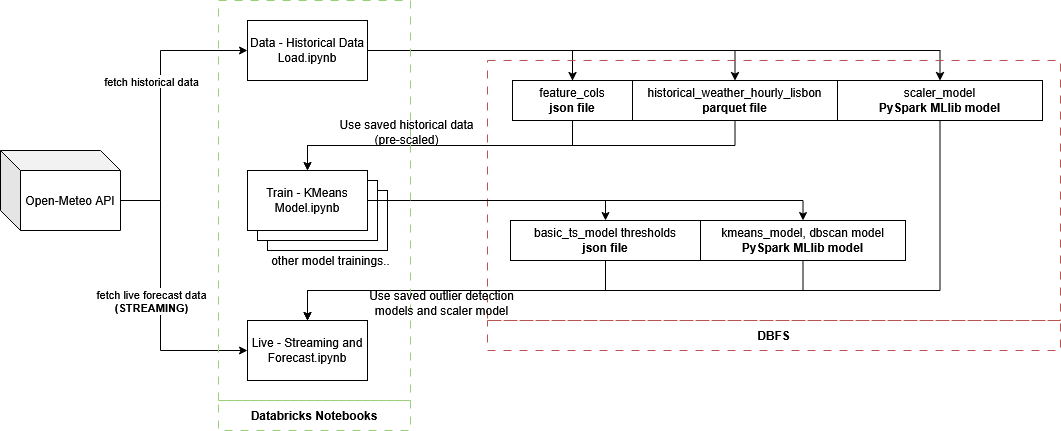

The diagram above was exported from draw.io. Its source (the exported page's mxGraphModel, read from the mxfile embedded in the PNG):
<mxGraphModel dx="1213" dy="659" grid="1" gridSize="10" guides="1" tooltips="1" connect="1" arrows="1" fold="1" page="1" pageScale="1" pageWidth="1169" pageHeight="1654" math="0" shadow="0">
  <root>
    <mxCell id="0" />
    <mxCell id="1" parent="0" />
    <mxCell id="zXnfsHHNiR4vofJUmAi1-22" value="Train - DBScan Model.ipynb" style="rounded=0;whiteSpace=wrap;html=1;" vertex="1" parent="1">
      <mxGeometry x="347" y="310" width="120" height="60" as="geometry" />
    </mxCell>
    <mxCell id="zXnfsHHNiR4vofJUmAi1-12" value="Train - DBScan Model.ipynb" style="rounded=0;whiteSpace=wrap;html=1;" vertex="1" parent="1">
      <mxGeometry x="337" y="300" width="120" height="60" as="geometry" />
    </mxCell>
    <mxCell id="zXnfsHHNiR4vofJUmAi1-19" style="edgeStyle=orthogonalEdgeStyle;rounded=0;orthogonalLoop=1;jettySize=auto;html=1;exitX=1;exitY=0.5;exitDx=0;exitDy=0;entryX=0.5;entryY=0;entryDx=0;entryDy=0;" edge="1" parent="1" source="zXnfsHHNiR4vofJUmAi1-1" target="zXnfsHHNiR4vofJUmAi1-4">
      <mxGeometry relative="1" as="geometry" />
    </mxCell>
    <mxCell id="zXnfsHHNiR4vofJUmAi1-20" style="edgeStyle=orthogonalEdgeStyle;rounded=0;orthogonalLoop=1;jettySize=auto;html=1;exitX=1;exitY=0.5;exitDx=0;exitDy=0;entryX=0.5;entryY=0;entryDx=0;entryDy=0;" edge="1" parent="1" source="zXnfsHHNiR4vofJUmAi1-1" target="zXnfsHHNiR4vofJUmAi1-5">
      <mxGeometry relative="1" as="geometry" />
    </mxCell>
    <mxCell id="zXnfsHHNiR4vofJUmAi1-31" style="edgeStyle=orthogonalEdgeStyle;rounded=0;orthogonalLoop=1;jettySize=auto;html=1;exitX=1;exitY=0.5;exitDx=0;exitDy=0;entryX=0.5;entryY=0;entryDx=0;entryDy=0;" edge="1" parent="1" source="zXnfsHHNiR4vofJUmAi1-1" target="zXnfsHHNiR4vofJUmAi1-6">
      <mxGeometry relative="1" as="geometry" />
    </mxCell>
    <mxCell id="zXnfsHHNiR4vofJUmAi1-1" value="Data - Historical Data Load.ipynb" style="rounded=0;whiteSpace=wrap;html=1;" vertex="1" parent="1">
      <mxGeometry x="327" y="140" width="120" height="60" as="geometry" />
    </mxCell>
    <mxCell id="zXnfsHHNiR4vofJUmAi1-3" value="" style="rounded=0;whiteSpace=wrap;html=1;fillColor=none;strokeColor=#b85450;dashed=1;dashPattern=8 8;" vertex="1" parent="1">
      <mxGeometry x="567" y="180" width="573" height="260" as="geometry" />
    </mxCell>
    <mxCell id="zXnfsHHNiR4vofJUmAi1-32" style="edgeStyle=orthogonalEdgeStyle;rounded=0;orthogonalLoop=1;jettySize=auto;html=1;exitX=0.5;exitY=1;exitDx=0;exitDy=0;entryX=0.5;entryY=0;entryDx=0;entryDy=0;" edge="1" parent="1" source="zXnfsHHNiR4vofJUmAi1-4" target="zXnfsHHNiR4vofJUmAi1-11">
      <mxGeometry relative="1" as="geometry" />
    </mxCell>
    <mxCell id="zXnfsHHNiR4vofJUmAi1-4" value="&lt;div&gt;feature_cols&lt;/div&gt;&lt;div&gt;&lt;b&gt;json file&lt;/b&gt;&lt;/div&gt;" style="rounded=0;whiteSpace=wrap;html=1;" vertex="1" parent="1">
      <mxGeometry x="592" y="200" width="120" height="40" as="geometry" />
    </mxCell>
    <mxCell id="zXnfsHHNiR4vofJUmAi1-34" style="edgeStyle=orthogonalEdgeStyle;rounded=0;orthogonalLoop=1;jettySize=auto;html=1;exitX=0.5;exitY=1;exitDx=0;exitDy=0;entryX=0.5;entryY=0;entryDx=0;entryDy=0;" edge="1" parent="1" source="zXnfsHHNiR4vofJUmAi1-5" target="zXnfsHHNiR4vofJUmAi1-11">
      <mxGeometry relative="1" as="geometry" />
    </mxCell>
    <mxCell id="zXnfsHHNiR4vofJUmAi1-5" value="&lt;div&gt;historical_weather_hourly_lisbon&lt;br&gt;&lt;b&gt;parquet file&lt;/b&gt;&lt;/div&gt;" style="rounded=0;whiteSpace=wrap;html=1;" vertex="1" parent="1">
      <mxGeometry x="712" y="200" width="205" height="40" as="geometry" />
    </mxCell>
    <mxCell id="zXnfsHHNiR4vofJUmAi1-36" style="edgeStyle=orthogonalEdgeStyle;rounded=0;orthogonalLoop=1;jettySize=auto;html=1;exitX=0.5;exitY=1;exitDx=0;exitDy=0;entryX=0.5;entryY=0;entryDx=0;entryDy=0;" edge="1" parent="1" source="zXnfsHHNiR4vofJUmAi1-6" target="zXnfsHHNiR4vofJUmAi1-25">
      <mxGeometry relative="1" as="geometry">
        <Array as="points">
          <mxPoint x="1020" y="410" />
          <mxPoint x="387" y="410" />
        </Array>
      </mxGeometry>
    </mxCell>
    <mxCell id="zXnfsHHNiR4vofJUmAi1-6" value="&lt;div&gt;scaler_model&lt;br&gt;&lt;b&gt;PySpark MLlib model&lt;/b&gt;&lt;/div&gt;" style="rounded=0;whiteSpace=wrap;html=1;" vertex="1" parent="1">
      <mxGeometry x="917" y="200" width="205" height="40" as="geometry" />
    </mxCell>
    <mxCell id="zXnfsHHNiR4vofJUmAi1-39" style="edgeStyle=orthogonalEdgeStyle;rounded=0;orthogonalLoop=1;jettySize=auto;html=1;exitX=0;exitY=0;exitDx=120;exitDy=50;exitPerimeter=0;entryX=0;entryY=0.5;entryDx=0;entryDy=0;" edge="1" parent="1" source="zXnfsHHNiR4vofJUmAi1-8" target="zXnfsHHNiR4vofJUmAi1-25">
      <mxGeometry relative="1" as="geometry">
        <Array as="points">
          <mxPoint x="240" y="320" />
          <mxPoint x="240" y="470" />
        </Array>
      </mxGeometry>
    </mxCell>
    <mxCell id="zXnfsHHNiR4vofJUmAi1-40" value="&lt;div&gt;fetch live forecast data&lt;/div&gt;&lt;div&gt;&lt;b&gt;(STREAMING)&lt;/b&gt;&lt;/div&gt;" style="edgeLabel;html=1;align=center;verticalAlign=middle;resizable=0;points=[];" vertex="1" connectable="0" parent="zXnfsHHNiR4vofJUmAi1-39">
      <mxGeometry x="0.0108" relative="1" as="geometry">
        <mxPoint x="-10" as="offset" />
      </mxGeometry>
    </mxCell>
    <mxCell id="zXnfsHHNiR4vofJUmAi1-8" value="&lt;div&gt;Open-Meteo API&lt;/div&gt;" style="shape=cube;whiteSpace=wrap;html=1;boundedLbl=1;backgroundOutline=1;darkOpacity=0.05;darkOpacity2=0.1;" vertex="1" parent="1">
      <mxGeometry x="80" y="270" width="120" height="80" as="geometry" />
    </mxCell>
    <mxCell id="zXnfsHHNiR4vofJUmAi1-9" value="" style="endArrow=classic;html=1;rounded=0;exitX=0;exitY=0;exitDx=120;exitDy=50;exitPerimeter=0;entryX=0;entryY=0.5;entryDx=0;entryDy=0;" edge="1" parent="1" source="zXnfsHHNiR4vofJUmAi1-8" target="zXnfsHHNiR4vofJUmAi1-1">
      <mxGeometry width="50" height="50" relative="1" as="geometry">
        <mxPoint x="230" y="260" as="sourcePoint" />
        <mxPoint x="280" y="210" as="targetPoint" />
        <Array as="points">
          <mxPoint x="240" y="320" />
          <mxPoint x="240" y="170" />
        </Array>
      </mxGeometry>
    </mxCell>
    <mxCell id="zXnfsHHNiR4vofJUmAi1-10" value="fetch historical data" style="edgeLabel;html=1;align=center;verticalAlign=middle;resizable=0;points=[];" vertex="1" connectable="0" parent="zXnfsHHNiR4vofJUmAi1-9">
      <mxGeometry x="0.5009" y="-1" relative="1" as="geometry">
        <mxPoint x="-28" y="29" as="offset" />
      </mxGeometry>
    </mxCell>
    <mxCell id="zXnfsHHNiR4vofJUmAi1-37" style="edgeStyle=orthogonalEdgeStyle;rounded=0;orthogonalLoop=1;jettySize=auto;html=1;exitX=1;exitY=0.5;exitDx=0;exitDy=0;entryX=0.5;entryY=0;entryDx=0;entryDy=0;" edge="1" parent="1" source="zXnfsHHNiR4vofJUmAi1-11" target="zXnfsHHNiR4vofJUmAi1-26">
      <mxGeometry relative="1" as="geometry" />
    </mxCell>
    <mxCell id="zXnfsHHNiR4vofJUmAi1-43" style="edgeStyle=orthogonalEdgeStyle;rounded=0;orthogonalLoop=1;jettySize=auto;html=1;exitX=1;exitY=0.5;exitDx=0;exitDy=0;entryX=0.5;entryY=0;entryDx=0;entryDy=0;" edge="1" parent="1" source="zXnfsHHNiR4vofJUmAi1-11" target="zXnfsHHNiR4vofJUmAi1-42">
      <mxGeometry relative="1" as="geometry" />
    </mxCell>
    <mxCell id="zXnfsHHNiR4vofJUmAi1-11" value="Train - KMeans Model.ipynb" style="rounded=0;whiteSpace=wrap;html=1;" vertex="1" parent="1">
      <mxGeometry x="327" y="290" width="120" height="60" as="geometry" />
    </mxCell>
    <mxCell id="zXnfsHHNiR4vofJUmAi1-25" value="Live - Streaming and Forecast.ipynb" style="rounded=0;whiteSpace=wrap;html=1;" vertex="1" parent="1">
      <mxGeometry x="327" y="440" width="120" height="60" as="geometry" />
    </mxCell>
    <mxCell id="zXnfsHHNiR4vofJUmAi1-38" style="edgeStyle=orthogonalEdgeStyle;rounded=0;orthogonalLoop=1;jettySize=auto;html=1;exitX=0.5;exitY=1;exitDx=0;exitDy=0;entryX=0.5;entryY=0;entryDx=0;entryDy=0;" edge="1" parent="1" source="zXnfsHHNiR4vofJUmAi1-26" target="zXnfsHHNiR4vofJUmAi1-25">
      <mxGeometry relative="1" as="geometry" />
    </mxCell>
    <mxCell id="zXnfsHHNiR4vofJUmAi1-26" value="&lt;div&gt;kmeans_model, dbscan model&lt;br&gt;&lt;b&gt;PySpark MLlib model&lt;/b&gt;&lt;/div&gt;" style="rounded=0;whiteSpace=wrap;html=1;" vertex="1" parent="1">
      <mxGeometry x="780" y="340" width="205" height="40" as="geometry" />
    </mxCell>
    <mxCell id="zXnfsHHNiR4vofJUmAi1-45" style="edgeStyle=orthogonalEdgeStyle;rounded=0;orthogonalLoop=1;jettySize=auto;html=1;exitX=0.5;exitY=1;exitDx=0;exitDy=0;entryX=0.5;entryY=0;entryDx=0;entryDy=0;" edge="1" parent="1" source="zXnfsHHNiR4vofJUmAi1-42" target="zXnfsHHNiR4vofJUmAi1-25">
      <mxGeometry relative="1" as="geometry" />
    </mxCell>
    <mxCell id="zXnfsHHNiR4vofJUmAi1-42" value="&lt;div&gt;basic_ts_model thresholds&lt;/div&gt;&lt;div&gt;&lt;b&gt;json file&lt;/b&gt;&lt;/div&gt;" style="rounded=0;whiteSpace=wrap;html=1;" vertex="1" parent="1">
      <mxGeometry x="590" y="340" width="190" height="40" as="geometry" />
    </mxCell>
    <mxCell id="zXnfsHHNiR4vofJUmAi1-46" value="DBFS" style="text;html=1;align=center;verticalAlign=middle;whiteSpace=wrap;rounded=0;fontStyle=1;strokeColor=light-dark(#B85450,#EDEDED);dashed=1;dashPattern=8 8;" vertex="1" parent="1">
      <mxGeometry x="567" y="440" width="573" height="30" as="geometry" />
    </mxCell>
    <mxCell id="zXnfsHHNiR4vofJUmAi1-47" value="" style="rounded=0;whiteSpace=wrap;html=1;fillColor=none;strokeColor=#97D077;dashed=1;dashPattern=8 8;" vertex="1" parent="1">
      <mxGeometry x="298" y="120" width="192" height="400" as="geometry" />
    </mxCell>
    <mxCell id="zXnfsHHNiR4vofJUmAi1-48" value="Databricks Notebooks" style="text;html=1;align=center;verticalAlign=middle;whiteSpace=wrap;rounded=0;fontStyle=1;strokeColor=light-dark(#97D077,#EDEDED);dashed=1;dashPattern=8 8;" vertex="1" parent="1">
      <mxGeometry x="298" y="520" width="192" height="30" as="geometry" />
    </mxCell>
    <mxCell id="zXnfsHHNiR4vofJUmAi1-50" value="&lt;div&gt;other model trainings..&lt;/div&gt;" style="text;html=1;align=center;verticalAlign=middle;whiteSpace=wrap;rounded=0;" vertex="1" parent="1">
      <mxGeometry x="347" y="370" width="127" height="20" as="geometry" />
    </mxCell>
    <mxCell id="zXnfsHHNiR4vofJUmAi1-51" value="Use saved historical data (pre-scaled)" style="text;html=1;align=center;verticalAlign=middle;whiteSpace=wrap;rounded=0;" vertex="1" parent="1">
      <mxGeometry x="406" y="242" width="161" height="20" as="geometry" />
    </mxCell>
    <mxCell id="zXnfsHHNiR4vofJUmAi1-52" value="Use saved outlier detection models and scaler model" style="text;html=1;align=center;verticalAlign=middle;whiteSpace=wrap;rounded=0;" vertex="1" parent="1">
      <mxGeometry x="441" y="413" width="161" height="20" as="geometry" />
    </mxCell>
  </root>
</mxGraphModel>